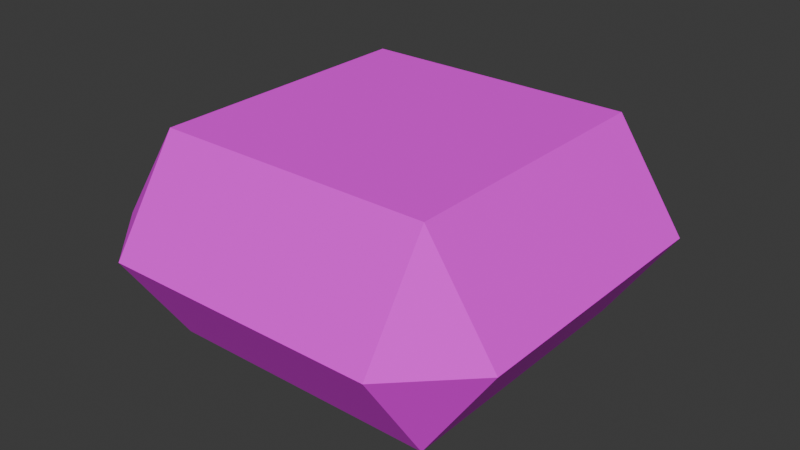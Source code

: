 # Source: Bubbles.blend  (saved by Blender 4.0.36; exported with 4.5.12 LTS)
import bpy
from mathutils import Matrix  # noqa: F401  (used for matrix-valued properties, if any)

bpy.ops.wm.read_factory_settings(use_empty=True)
scene = bpy.context.scene
scene.name = 'Scene'

# ---- collections
col_collection = bpy.data.collections.new('Collection'); scene.collection.children.link(col_collection)
col_safe = bpy.data.collections.new('Safe'); scene.collection.children.link(col_safe)

# ---- images (referenced by path relative to the original .blend; pixels are not part of the script)
import os
ASSET_DIR = os.environ.get("B2B_ASSET_DIR", "")  # directory of the original .blend (textures are referenced by path, not embedded)
HERE = os.path.dirname(os.path.abspath(__file__))  # packed textures are extracted next to this script under _unpacked/

def load_image(name, relpath, width, height, colorspace="sRGB"):
    """Load a texture the original file referenced (path relative to the .blend, or extracted next to this script)."""
    p = next((c for c in (os.path.join(HERE, relpath), os.path.join(ASSET_DIR, relpath)) if relpath and os.path.exists(c)), "")
    if p:
        img = bpy.data.images.load(p, check_existing=True)
        img.name = name
    else:  # same state as the original file: an image datablock whose file is absent (Cycles renders it pink)
        img = bpy.data.images.new(name, width, height)
        img.source = "FILE"
        img.filepath = "//" + (relpath or name)
    img.colorspace_settings.name = colorspace
    return img
img_bubbles_png = load_image('Bubbles.png', 'Bubbles.png', 1024, 1024, 'sRGB')

# ---- materials (node trees are filled in below, after node groups)
mat_blubbie = bpy.data.materials.new('Blubbie')

# ---- material node trees
mat_blubbie.use_nodes = True; mat_blubbie.node_tree.nodes.clear()
_N = mat_blubbie.node_tree.nodes; _L = mat_blubbie.node_tree.links
n0 = _N.new('ShaderNodeBsdfPrincipled'); n0.name = 'Principled BSDF'; n0.location = (10, 300)
n0.inputs[2].default_value = 1.0
n0.inputs[3].default_value = 1.45
n0.inputs[25].default_value = 0.0
n0.inputs[26].default_value = (0.6773, 0.1831, 1.0, 1.0)
n1 = _N.new('ShaderNodeOutputMaterial'); n1.name = 'Material Output'; n1.location = (300, 300)
n2 = _N.new('ShaderNodeTexImage'); n2.name = 'Image Texture'; n2.location = (-338, 287)
n2.image = img_bubbles_png
n2.interpolation = 'Closest'
n3 = _N.new('ShaderNodeMath'); n3.name = 'Math'; n3.location = (0, 0)
n3.hide = True
n3.operation = 'GREATER_THAN'
_L.new(n0.outputs[0], n1.inputs[0])
_L.new(n2.outputs[0], n0.inputs[0])
_L.new(n2.outputs[1], n3.inputs[0])
_L.new(n3.outputs[0], n0.inputs[4])
n1.is_active_output = True

# ---- world
world_world = bpy.data.worlds.new('World'); scene.world = world_world
world_world.use_nodes = True; world_world.node_tree.nodes.clear()
_N = world_world.node_tree.nodes; _L = world_world.node_tree.links
n0 = _N.new('ShaderNodeOutputWorld'); n0.name = 'World Output'; n0.location = (300, 300)
n1 = _N.new('ShaderNodeBackground'); n1.name = 'Background'; n1.location = (10, 300)
n1.inputs[0].default_value = (0.05088, 0.05088, 0.05088, 1.0)
_L.new(n1.outputs[0], n0.inputs[0])
n0.is_active_output = True
world_world.color = (0.05088, 0.05088, 0.05088)
world_world.use_sun_shadow = False
world_world.sun_shadow_jitter_overblur = 0.0

# ---- meshes
me_plane_062 = bpy.data.meshes.new('Plane.062')
me_plane_062.from_pydata([(-0.09398, -0.1407, 0.06938), (-0.09398, 0.1407, 0.06938), (0.09398, -0.1407, 0.06938), (0.09398, 0.1407, 0.06938), (-0.1403, 0.09434, 0.06938), (0.1408, 0.09434, 0.06938), (-0.09398, 0.09434, 0.1388), (0.09398, 0.09434, 0.1388), (-0.1403, -0.09434, 0.06938), (0.1408, -0.09434, 0.06938), (-0.09398, -0.09434, 0.1388), (0.09398, -0.09434, 0.1388), (-0.09398, 0.09434, 0.0), (0.09398, 0.09434, 0.0), (-0.09398, -0.09434, 0.0), (0.09398, -0.09434, 0.0)], [], [(11, 10, 0, 2), (9, 11, 2), (3, 7, 5), (3, 1, 6, 7), (5, 7, 11, 9), (7, 6, 10, 11), (6, 4, 8, 10), (6, 1, 4), (15, 2, 0, 14), (9, 2, 15), (3, 5, 13), (3, 13, 12, 1), (5, 9, 15, 13), (13, 15, 14, 12), (12, 14, 8, 4), (12, 4, 1), (0, 8, 14), (0, 10, 8)])
_uv = me_plane_062.uv_layers.new(name='UVMap')
_uv.uv.foreach_set('vector', [0.9375, 0.3125, 0.7292, 0.3125, 0.7292, 0.125, 0.9375, 0.125, 0.5417, 0.8125, 0.5, 1.0, 0.4583, 0.8125, 0.5417, 0.8125, 0.5, 1.0, 0.4583, 0.8125, 0.7292, 0.125, 0.9375, 0.125, 0.9375, 0.3125, 0.7292, 0.3125, 0.9375, 0.125, 0.9375, 0.3125, 0.7292, 0.3125, 0.7292, 0.125, 0.25, 0.75, 0.08333, 0.75, 0.08333, 0.25, 0.25, 0.25, 0.7292, 0.3125, 0.7292, 0.125, 0.9375, 0.125, 0.9375, 0.3125, 0.5, 1.0, 0.4583, 0.8125, 0.5417, 0.8125, 0.7292, -0.0625, 0.7292, 0.125, 0.9375, 0.125, 0.9375, -0.0625, 0.5417, 0.8125, 0.4583, 0.8125, 0.5, 0.6875, 0.5417, 0.8125, 0.4583, 0.8125, 0.5, 0.6875, 0.9375, 0.125, 0.9375, -0.0625, 0.7292, -0.0625, 0.7292, 0.125, 0.7292, 0.125, 0.9375, 0.125, 0.9375, -0.0625, 0.7292, -0.0625, 0.25, 0.75, 0.25, 0.25, 0.08333, 0.25, 0.08333, 0.75, 0.9375, -0.0625, 0.7292, -0.0625, 0.7292, 0.125, 0.9375, 0.125, 0.5, 0.6875, 0.5417, 0.8125, 0.4583, 0.8125, 0.5417, 0.8125, 0.4583, 0.8125, 0.5, 0.6875, 0.5417, 0.8125, 0.5, 1.0, 0.4583, 0.8125])
me_plane_062.materials.append(mat_blubbie)
me_plane_062.update()
me_plane_061 = bpy.data.meshes.new('Plane.061')
me_plane_061.from_pydata([(-0.09398, -0.1407, 0.06938), (-0.09398, 0.1407, 0.06938), (0.09398, -0.1407, 0.06938), (0.09398, 0.1407, 0.06938), (-0.1403, 0.09434, 0.06938), (0.1408, 0.09434, 0.06938), (-0.09398, 0.09434, 0.1388), (0.09398, 0.09434, 0.1388), (-0.1403, -0.09434, 0.06938), (0.1408, -0.09434, 0.06938), (-0.09398, -0.09434, 0.1388), (0.09398, -0.09434, 0.1388), (-0.09398, 0.09434, 0.0), (0.09398, 0.09434, 0.0), (-0.09398, -0.09434, 0.0), (0.09398, -0.09434, 0.0)], [], [(11, 10, 0, 2), (9, 11, 2), (3, 7, 5), (3, 1, 6, 7), (5, 7, 11, 9), (7, 6, 10, 11), (6, 4, 8, 10), (6, 1, 4), (10, 8, 0), (15, 2, 0, 14), (9, 2, 15), (3, 5, 13), (3, 13, 12, 1), (5, 9, 15, 13), (13, 15, 14, 12), (12, 14, 8, 4), (12, 4, 1), (14, 0, 8)])
_uv = me_plane_061.uv_layers.new(name='UVMap')
_uv.uv.foreach_set('vector', [0.9792, 0.3125, 0.6875, 0.3125, 0.6875, 0.0625, 0.9792, 0.0625, 0.5417, 0.8125, 0.5, 0.5625, 0.4583, 0.8125, 0.4583, 0.8125, 0.5, 0.5625, 0.5417, 0.8125, 0.6875, 0.0625, 0.9792, 0.0625, 0.9792, 0.3125, 0.6875, 0.3125, 0.9792, 0.0625, 0.9792, 0.3125, 0.6875, 0.3125, 0.6875, 0.0625, 0.25, 0.75, 0.08333, 0.75, 0.08333, 0.25, 0.25, 0.25, 0.6875, 0.3125, 0.6875, 0.0625, 0.9792, 0.0625, 0.9792, 0.3125, 0.5, 0.5625, 0.5417, 0.8125, 0.4583, 0.8125, 0.5, 0.5625, 0.5417, 0.8125, 0.4583, 0.8125, 0.9792, 0.3125, 0.9792, 0.0625, 0.6875, 0.0625, 0.6875, 0.3125, 0.5417, 0.8125, 0.4583, 0.8125, 0.5, 0.9375, 0.4583, 0.8125, 0.5417, 0.8125, 0.5, 0.9375, 0.6875, 0.0625, 0.6875, 0.3125, 0.9792, 0.3125, 0.9792, 0.0625, 0.9792, 0.0625, 0.6875, 0.0625, 0.6875, 0.3125, 0.9792, 0.3125, 0.25, 0.75, 0.25, 0.25, 0.08333, 0.25, 0.08333, 0.75, 0.6875, 0.3125, 0.9792, 0.3125, 0.9792, 0.0625, 0.6875, 0.0625, 0.5, 0.9375, 0.4583, 0.8125, 0.5417, 0.8125, 0.5, 0.9375, 0.4583, 0.8125, 0.5417, 0.8125])
me_plane_061.materials.append(mat_blubbie)
me_plane_061.update()
me_plane_007 = bpy.data.meshes.new('Plane.007')
me_plane_007.from_pydata([(-0.09398, -0.1407, 0.06938), (-0.09398, 0.1407, 0.06938), (0.09398, -0.1407, 0.06938), (0.09398, 0.1407, 0.06938), (-0.1403, 0.09434, 0.06938), (0.1408, 0.09434, 0.06938), (-0.09398, 0.09434, 0.1388), (0.09398, 0.09434, 0.1388), (-0.1403, -0.09434, 0.06938), (0.1408, -0.09434, 0.06938), (-0.09398, -0.09434, 0.1388), (0.09398, -0.09434, 0.1388), (-0.09398, 0.09434, 0.0), (0.09398, 0.09434, 0.0), (-0.09398, -0.09434, 0.0), (0.09398, -0.09434, 0.0)], [], [(11, 10, 0, 2), (9, 11, 2), (3, 7, 5), (3, 1, 6, 7), (5, 7, 11, 9), (7, 6, 10, 11), (6, 4, 8, 10), (6, 1, 4), (10, 8, 0), (15, 2, 0, 14), (9, 2, 15), (3, 5, 13), (3, 13, 12, 1), (5, 9, 15, 13), (13, 15, 14, 12), (12, 14, 8, 4), (12, 4, 1), (14, 0, 8)])
_uv = me_plane_007.uv_layers.new(name='UVMap')
_uv.uv.foreach_set('vector', [0.6042, 0.25, 0.3958, 0.25, 0.3958, 0.0625, 0.6042, 0.0625, 0.04167, 0.5625, 0.02083, 0.5625, 0.02083, 0.5, 0.02083, 0.5625, 0.02083, 0.5, 0.04167, 0.5625, 0.3958, 0.0625, 0.6042, 0.0625, 0.6042, 0.25, 0.3958, 0.25, 0.6042, 0.0625, 0.6042, 0.25, 0.3958, 0.25, 0.3958, 0.0625, 0.25, 0.75, 0.08333, 0.75, 0.08333, 0.25, 0.25, 0.25, 0.3958, 0.25, 0.3958, 0.0625, 0.6042, 0.0625, 0.6042, 0.25, 0.02083, 0.5, 0.04167, 0.5625, 0.02083, 0.5625, 0.02083, 0.5625, 0.04167, 0.5625, 0.02083, 0.5, 0.6042, 0.25, 0.6042, 0.0625, 0.3958, 0.0625, 0.3958, 0.25, 0.04167, 0.5625, 0.02083, 0.5, 0.02083, 0.5625, 0.02083, 0.5625, 0.04167, 0.5625, 0.02083, 0.5, 0.3958, 0.0625, 0.3958, 0.25, 0.6042, 0.25, 0.6042, 0.0625, 0.6042, 0.0625, 0.3958, 0.0625, 0.3958, 0.25, 0.6042, 0.25, 0.25, 0.75, 0.25, 0.25, 0.08333, 0.25, 0.08333, 0.75, 0.3958, 0.25, 0.6042, 0.25, 0.6042, 0.0625, 0.3958, 0.0625, 0.02083, 0.5, 0.02083, 0.5625, 0.04167, 0.5625, 0.02083, 0.5625, 0.02083, 0.5, 0.04167, 0.5625])
me_plane_007.materials.append(mat_blubbie)
me_plane_007.update()
me_plane_001 = bpy.data.meshes.new('Plane.001')
me_plane_001.from_pydata([(-0.09406, -0.1406, 0.0), (-0.09406, 0.1407, 0.0), (0.0939, -0.1406, 0.0), (0.0939, 0.1407, 0.0), (-0.1403, 0.09438, 0.0), (0.1407, 0.09438, 0.0), (-0.09406, 0.09438, 0.06938), (0.0939, 0.09438, 0.06938), (-0.1403, -0.0943, 0.0), (0.1407, -0.0943, 0.0), (-0.09406, -0.0943, 0.06938), (0.0939, -0.0943, 0.06938)], [], [(11, 10, 0, 2), (9, 11, 2), (3, 7, 5), (3, 1, 6, 7), (5, 7, 11, 9), (7, 6, 10, 11), (6, 4, 8, 10), (6, 1, 4), (10, 8, 0)])
_uv = me_plane_001.uv_layers.new(name='UVMap')
_uv.uv.foreach_set('vector', [0.1875, 0.5273, 0.125, 0.5273, 0.125, 0.5039, 0.1875, 0.5039, 0.05469, 0.5156, 0.04688, 0.5156, 0.04688, 0.5078, 0.04688, 0.5547, 0.04688, 0.5469, 0.05469, 0.5469, 0.125, 0.5, 0.1875, 0.5, 0.1875, 0.5234, 0.125, 0.5234, 0.1875, 0.5, 0.1875, 0.5234, 0.125, 0.5234, 0.125, 0.5, 0.04688, 0.5469, 0.01562, 0.5469, 0.01562, 0.5156, 0.04688, 0.5156, 0.125, 0.5234, 0.125, 0.5, 0.1875, 0.5, 0.1875, 0.5234, 0.01562, 0.5469, 0.01562, 0.5547, 0.007812, 0.5469, 0.01562, 0.5156, 0.007812, 0.5156, 0.01562, 0.5078])
me_plane_001.materials.append(mat_blubbie)
me_plane_001.update()
me_plane_002 = bpy.data.meshes.new('Plane.002')
me_plane_002.from_pydata([(-0.09406, -0.1406, 0.0), (-0.09406, 0.1407, 0.0), (0.0939, -0.1406, 0.0), (0.0939, 0.1407, 0.0), (-0.1403, 0.09438, 0.0), (0.1407, 0.09438, 0.0), (-0.09406, 0.09438, 0.06938), (0.0939, 0.09438, 0.06938), (-0.1403, -0.0943, 0.0), (0.1407, -0.0943, 0.0), (-0.09406, -0.0943, 0.06938), (0.0939, -0.0943, 0.06938)], [], [(11, 10, 0, 2), (9, 11, 2), (3, 7, 5), (3, 1, 6, 7), (5, 7, 11, 9), (7, 6, 10, 11), (6, 4, 8, 10), (6, 1, 4), (10, 8, 0)])
_uv = me_plane_002.uv_layers.new(name='UVMap')
_uv.uv.foreach_set('vector', [0.1133, 0.5195, 0.07422, 0.5195, 0.07422, 0.5039, 0.1133, 0.5039, 0.05469, 0.5156, 0.04688, 0.5156, 0.04688, 0.5078, 0.04688, 0.5547, 0.04688, 0.5469, 0.05469, 0.5469, 0.07422, 0.5039, 0.1133, 0.5039, 0.1133, 0.5195, 0.07422, 0.5195, 0.1133, 0.5039, 0.1133, 0.5195, 0.07422, 0.5195, 0.07422, 0.5039, 0.04688, 0.5469, 0.01562, 0.5469, 0.01562, 0.5156, 0.04688, 0.5156, 0.07422, 0.5195, 0.07422, 0.5039, 0.1133, 0.5039, 0.1133, 0.5195, 0.01562, 0.5469, 0.01562, 0.5547, 0.007812, 0.5469, 0.01562, 0.5156, 0.007812, 0.5156, 0.01562, 0.5078])
me_plane_002.materials.append(mat_blubbie)
me_plane_002.update()

# ---- objects
ob_plane_022 = bpy.data.objects.new('Plane.022', me_plane_062)
ob_plane_008 = bpy.data.objects.new('Plane.008', me_plane_061)
ob_plane_007 = bpy.data.objects.new('Plane.007', me_plane_007)
ob_plane_001 = bpy.data.objects.new('Plane.001', me_plane_001)
ob_plane_002 = bpy.data.objects.new('Plane.002', me_plane_002)

# ---- transforms, parenting, visibility, modifiers, constraints
ob_plane_022.location = (0.0, 0.0, 0.0)
ob_plane_022.scale = (0.6505, 0.6505, 0.9866)
ob_plane_008.location = (0.0, 0.0, 0.0)
ob_plane_008.scale = (0.6505, 0.6505, 0.9866)
ob_plane_007.location = (0.0, 0.0, 0.0)
ob_plane_001.location = (0.5962, 1.06e-09, 1.008)
ob_plane_001.scale = (0.6505, 0.6505, 0.9866)
_m = ob_plane_001.modifiers.new('Mirror', 'MIRROR')
_m.use_axis = (False, False, True)
ob_plane_002.location = (0.3281, 0.0, 0.6662)
_m = ob_plane_002.modifiers.new('Mirror', 'MIRROR')
_m.use_axis = (False, False, True)

# ---- collection membership
col_collection.objects.link(ob_plane_022)
col_collection.objects.link(ob_plane_008)
col_collection.objects.link(ob_plane_007)
col_safe.objects.link(ob_plane_001)
col_safe.objects.link(ob_plane_002)
def _layer_coll(name, lc=None):
    lc = lc or bpy.context.view_layer.layer_collection
    for c in lc.children:
        if c.name == name: return c
        r = _layer_coll(name, c)
        if r: return r
_layer_coll('Safe').exclude = True

# ---- scene / render settings (as saved in the file)
scene.frame_start = 1; scene.frame_end = 250; scene.frame_set(1)
scene.render.engine = 'BLENDER_EEVEE_NEXT'
scene.cycles.sampling_pattern = 'TABULATED_SOBOL'
bpy.context.view_layer.update()

# ---- added for rendering (the .blend has no active camera and no usable light): camera, sun
cam_auto = bpy.data.cameras.new('AutoCamera')
cam_auto.lens = 50.0
cam_auto.sensor_width = 36.0
cam_auto.clip_end = 1000.0
ob_auto_camera = bpy.data.objects.new('AutoCamera', cam_auto)
scene.collection.objects.link(ob_auto_camera)
ob_auto_camera.location = (0.390027, -0.467722, 0.381213)
ob_auto_camera.rotation_euler = (1.09748, -7.21219e-08, 0.694738)
scene.camera = ob_auto_camera
light_auto_sun = bpy.data.lights.new('AutoSun', 'SUN')
light_auto_sun.energy = 3.0
light_auto_sun.angle = 0.0523599
ob_auto_sun = bpy.data.objects.new('AutoSun', light_auto_sun)
scene.collection.objects.link(ob_auto_sun)
ob_auto_sun.rotation_euler = (0.872665, 0.174533, 0.523599)
bpy.context.view_layer.update()
